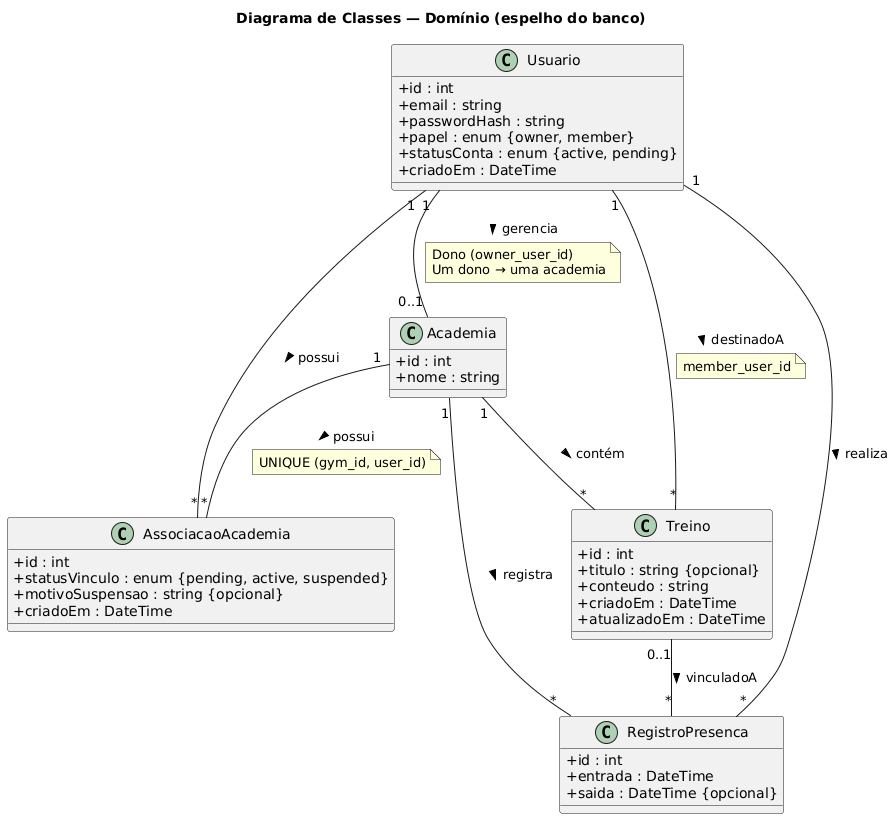

The diagram above was rendered by PlantUML. Its source (embedded in the PNG):
@startuml diagrama-classes-dominio
title Diagrama de Classes — Domínio (espelho do banco)
skinparam classAttributeIconSize 0

class Usuario {
  +id : int
  +email : string
  +passwordHash : string
  +papel : enum {owner, member}
  +statusConta : enum {active, pending}
  +criadoEm : DateTime
}

class Academia {
  +id : int
  +nome : string
}

class AssociacaoAcademia {
  +id : int
  +statusVinculo : enum {pending, active, suspended}
  +motivoSuspensao : string {opcional}
  +criadoEm : DateTime
}

class Treino {
  +id : int
  +titulo : string {opcional}
  +conteudo : string
  +criadoEm : DateTime
  +atualizadoEm : DateTime
}

class RegistroPresenca {
  +id : int
  +entrada : DateTime
  +saida : DateTime {opcional}
}

Usuario "1" -- "0..1" Academia : gerencia >
note on link
  Dono (owner_user_id)
  Um dono → uma academia
end note

Usuario "1" -- "*" AssociacaoAcademia : possui >
Academia "1" -- "*" AssociacaoAcademia : possui >
note on link
  UNIQUE (gym_id, user_id)
end note

Academia "1" -- "*" Treino : contém >
Usuario "1" -- "*" Treino : destinadoA >
note on link
  member_user_id
end note

Academia "1" -- "*" RegistroPresenca : registra >
Usuario "1" -- "*" RegistroPresenca : realiza >
Treino "0..1" -- "*" RegistroPresenca : vinculadoA >

@enduml